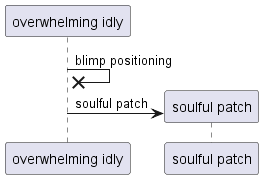

The diagram above was rendered by PlantUML. Its source (embedded in the PNG):
@startuml
participant "overwhelming idly" as 0
0 ->x 0: blimp positioning
create participant "soulful patch" as 1
0 -> 1 : soulful patch
@enduml